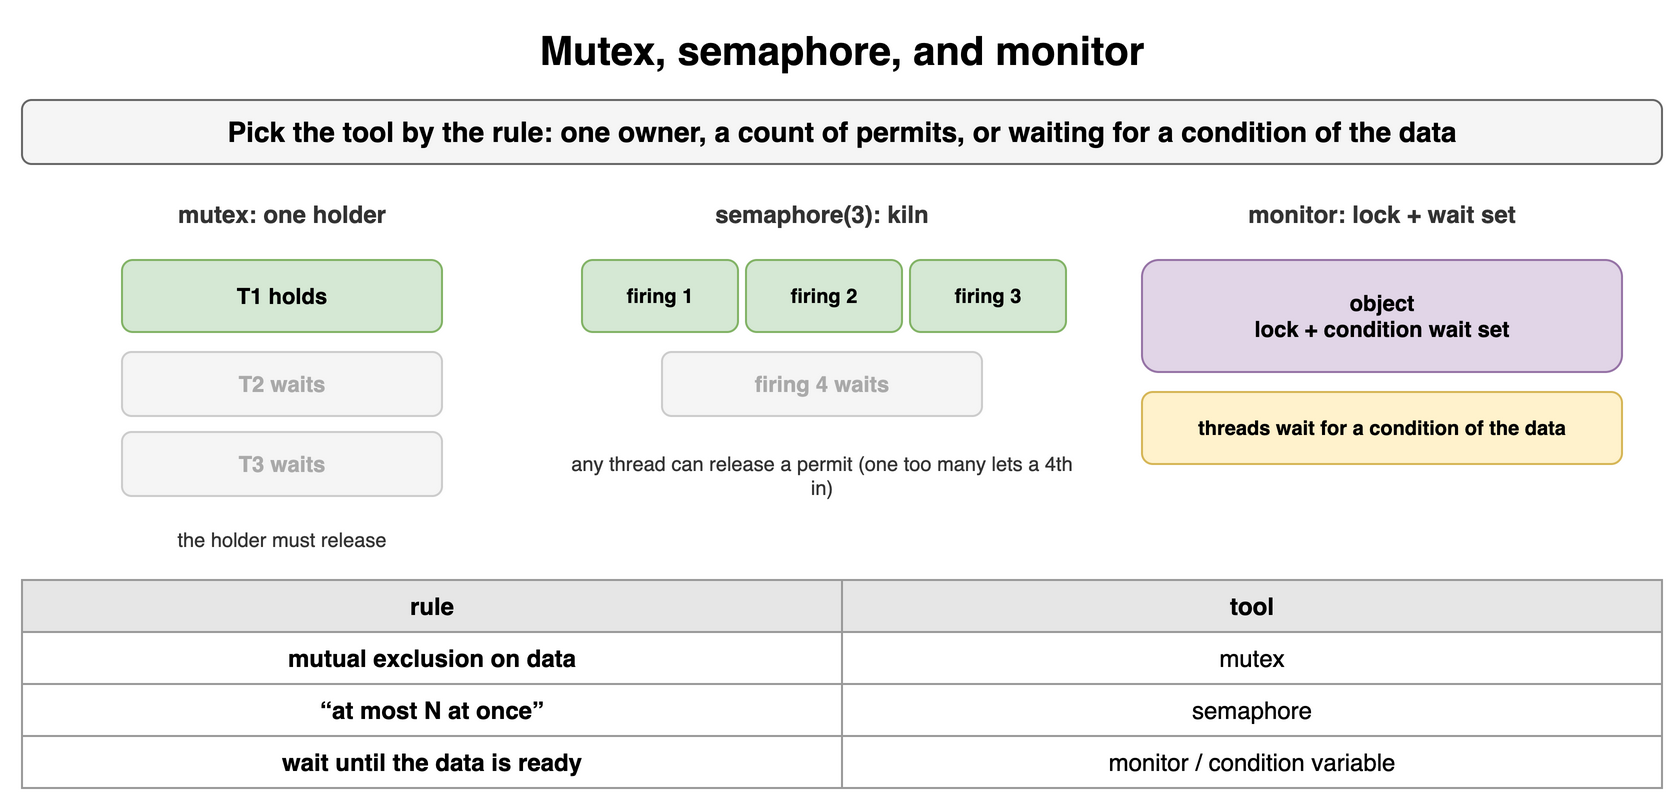

The diagram above was exported from draw.io. Its source (the exported page's mxGraphModel, read from the mxfile embedded in the PNG):
<mxGraphModel dx="900" dy="414" grid="1" gridSize="10" guides="1" tooltips="1" connect="1" arrows="1" fold="1" page="1" pageScale="1" pageWidth="900" pageHeight="414" math="0" shadow="0">
  <root>
    <mxCell id="0" />
    <mxCell id="1" parent="0" />
    <mxCell id="h51" value="Mutex, semaphore, and monitor" style="text;html=1;align=center;verticalAlign=middle;whiteSpace=wrap;fontSize=20;fontStyle=1;" vertex="1" parent="1">
      <mxGeometry x="40" y="10" width="820" height="30" as="geometry" />
    </mxCell>
    <mxCell id="h52" value="Pick the tool by the rule: one owner, a count of permits, or waiting for a condition of the data" style="rounded=1;whiteSpace=wrap;html=1;fillColor=#f5f5f5;strokeColor=#666666;fontStyle=1;fontSize=14;" vertex="1" parent="1">
      <mxGeometry x="40" y="50" width="820" height="32" as="geometry" />
    </mxCell>
    <mxCell id="h53" value="mutex: one holder" style="text;html=1;whiteSpace=wrap;fontSize=11;align=center;verticalAlign=middle;fontSize=12;fontColor=#333333;fontStyle=1;" vertex="1" parent="1">
      <mxGeometry x="40" y="98" width="260" height="18" as="geometry" />
    </mxCell>
    <mxCell id="h54" value="T1 holds" style="rounded=1;whiteSpace=wrap;html=1;fillColor=#d5e8d4;strokeColor=#82b366;fontSize=11;align=center;fontStyle=1;" vertex="1" parent="1">
      <mxGeometry x="90" y="130" width="160" height="36" as="geometry" />
    </mxCell>
    <mxCell id="h55" value="T2 waits" style="rounded=1;whiteSpace=wrap;html=1;fillColor=#f5f5f5;strokeColor=#cccccc;fontSize=11;align=center;fontStyle=1;fontColor=#aaaaaa;" vertex="1" parent="1">
      <mxGeometry x="90" y="176" width="160" height="32" as="geometry" />
    </mxCell>
    <mxCell id="h56" value="T3 waits" style="rounded=1;whiteSpace=wrap;html=1;fillColor=#f5f5f5;strokeColor=#cccccc;fontSize=11;align=center;fontStyle=1;fontColor=#aaaaaa;" vertex="1" parent="1">
      <mxGeometry x="90" y="216" width="160" height="32" as="geometry" />
    </mxCell>
    <mxCell id="h57" value="the holder must release" style="text;html=1;whiteSpace=wrap;fontSize=11;align=center;verticalAlign=middle;fontSize=10;fontColor=#333333;" vertex="1" parent="1">
      <mxGeometry x="40" y="262" width="260" height="16" as="geometry" />
    </mxCell>
    <mxCell id="h58" value="semaphore(3): kiln" style="text;html=1;whiteSpace=wrap;fontSize=11;align=center;verticalAlign=middle;fontSize=12;fontColor=#333333;fontStyle=1;" vertex="1" parent="1">
      <mxGeometry x="310" y="98" width="260" height="18" as="geometry" />
    </mxCell>
    <mxCell id="h59" value="firing 1" style="rounded=1;whiteSpace=wrap;html=1;fillColor=#d5e8d4;strokeColor=#82b366;fontSize=10;align=center;fontStyle=1;" vertex="1" parent="1">
      <mxGeometry x="320" y="130" width="78" height="36" as="geometry" />
    </mxCell>
    <mxCell id="h510" value="firing 2" style="rounded=1;whiteSpace=wrap;html=1;fillColor=#d5e8d4;strokeColor=#82b366;fontSize=10;align=center;fontStyle=1;" vertex="1" parent="1">
      <mxGeometry x="402" y="130" width="78" height="36" as="geometry" />
    </mxCell>
    <mxCell id="h511" value="firing 3" style="rounded=1;whiteSpace=wrap;html=1;fillColor=#d5e8d4;strokeColor=#82b366;fontSize=10;align=center;fontStyle=1;" vertex="1" parent="1">
      <mxGeometry x="484" y="130" width="78" height="36" as="geometry" />
    </mxCell>
    <mxCell id="h512" value="firing 4 waits" style="rounded=1;whiteSpace=wrap;html=1;fillColor=#f5f5f5;strokeColor=#cccccc;fontSize=11;align=center;fontStyle=1;fontColor=#aaaaaa;" vertex="1" parent="1">
      <mxGeometry x="360" y="176" width="160" height="32" as="geometry" />
    </mxCell>
    <mxCell id="h513" value="any thread can release a permit (one too many lets a 4th in)" style="text;html=1;whiteSpace=wrap;fontSize=11;align=center;verticalAlign=middle;fontSize=10;fontColor=#333333;" vertex="1" parent="1">
      <mxGeometry x="310" y="222" width="260" height="32" as="geometry" />
    </mxCell>
    <mxCell id="h514" value="monitor: lock + wait set" style="text;html=1;whiteSpace=wrap;fontSize=11;align=center;verticalAlign=middle;fontSize=12;fontColor=#333333;fontStyle=1;" vertex="1" parent="1">
      <mxGeometry x="580" y="98" width="280" height="18" as="geometry" />
    </mxCell>
    <mxCell id="h515" value="object&lt;br&gt;lock + condition wait set" style="rounded=1;whiteSpace=wrap;html=1;fillColor=#e1d5e7;strokeColor=#9673a6;fontSize=11;align=center;fontStyle=1;" vertex="1" parent="1">
      <mxGeometry x="600" y="130" width="240" height="56" as="geometry" />
    </mxCell>
    <mxCell id="h516" value="threads wait for a condition of the data" style="rounded=1;whiteSpace=wrap;html=1;fillColor=#fff2cc;strokeColor=#d6b656;fontSize=10;align=center;fontStyle=1;" vertex="1" parent="1">
      <mxGeometry x="600" y="196" width="240" height="36" as="geometry" />
    </mxCell>
    <mxCell id="h517" value="rule" style="whiteSpace=wrap;html=1;fillColor=#e6e6e6;strokeColor=#999999;fontStyle=1;fontSize=12;" vertex="1" parent="1">
      <mxGeometry x="40" y="290" width="410" height="26" as="geometry" />
    </mxCell>
    <mxCell id="h518" value="tool" style="whiteSpace=wrap;html=1;fillColor=#e6e6e6;strokeColor=#999999;fontStyle=1;fontSize=12;" vertex="1" parent="1">
      <mxGeometry x="450" y="290" width="410" height="26" as="geometry" />
    </mxCell>
    <mxCell id="h519" value="mutual exclusion on data" style="whiteSpace=wrap;html=1;strokeColor=#999999;fontSize=12;fillColor=#ffffff;fontStyle=1;" vertex="1" parent="1">
      <mxGeometry x="40" y="316" width="410" height="26" as="geometry" />
    </mxCell>
    <mxCell id="h520" value="mutex" style="whiteSpace=wrap;html=1;strokeColor=#999999;fontSize=12;fillColor=#ffffff;" vertex="1" parent="1">
      <mxGeometry x="450" y="316" width="410" height="26" as="geometry" />
    </mxCell>
    <mxCell id="h521" value="“at most N at once”" style="whiteSpace=wrap;html=1;strokeColor=#999999;fontSize=12;fillColor=#ffffff;fontStyle=1;" vertex="1" parent="1">
      <mxGeometry x="40" y="342" width="410" height="26" as="geometry" />
    </mxCell>
    <mxCell id="h522" value="semaphore" style="whiteSpace=wrap;html=1;strokeColor=#999999;fontSize=12;fillColor=#ffffff;" vertex="1" parent="1">
      <mxGeometry x="450" y="342" width="410" height="26" as="geometry" />
    </mxCell>
    <mxCell id="h523" value="wait until the data is ready" style="whiteSpace=wrap;html=1;strokeColor=#999999;fontSize=12;fillColor=#ffffff;fontStyle=1;" vertex="1" parent="1">
      <mxGeometry x="40" y="368" width="410" height="26" as="geometry" />
    </mxCell>
    <mxCell id="h524" value="monitor / condition variable" style="whiteSpace=wrap;html=1;strokeColor=#999999;fontSize=12;fillColor=#ffffff;" vertex="1" parent="1">
      <mxGeometry x="450" y="368" width="410" height="26" as="geometry" />
    </mxCell>
  </root>
</mxGraphModel>